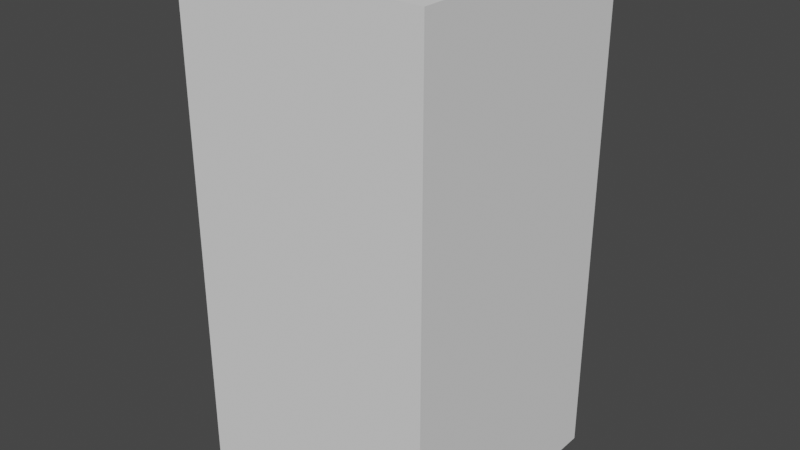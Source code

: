# Source: Target_01_Temp.blend  (saved by Blender 2.80.75; exported with 4.5.12 LTS)
import bpy
from mathutils import Matrix  # noqa: F401  (used for matrix-valued properties, if any)

bpy.ops.wm.read_factory_settings(use_empty=True)
scene = bpy.context.scene
scene.name = 'Scene'

# ---- collections
col_collection = bpy.data.collections.new('Collection'); scene.collection.children.link(col_collection)

# ---- world
world_world = bpy.data.worlds.new('World'); scene.world = world_world
world_world.use_nodes = True; world_world.node_tree.nodes.clear()
_N = world_world.node_tree.nodes; _L = world_world.node_tree.links
n0 = _N.new('ShaderNodeOutputWorld'); n0.name = 'World Output'; n0.location = (300, 300)
n1 = _N.new('ShaderNodeBackground'); n1.name = 'Background'; n1.location = (10, 300)
n1.inputs[0].default_value = (0.05088, 0.05088, 0.05088, 1.0)
_L.new(n1.outputs[0], n0.inputs[0])
n0.is_active_output = True
world_world.color = (0.05088, 0.05088, 0.05088)
world_world.use_sun_shadow = False
world_world.sun_shadow_jitter_overblur = 0.0

# ---- meshes
me_cube_001 = bpy.data.meshes.new('Cube.001')
me_cube_001.from_pydata([(-0.1, -0.2, 0.1), (-0.1, 0.2, 0.1), (-0.1, -0.2, -0.1), (-0.1, 0.2, -0.1), (0.1, -0.2, 0.1), (0.1, 0.2, 0.1), (0.1, -0.2, -0.1), (0.1, 0.2, -0.1)], [], [(0, 1, 3, 2), (2, 3, 7, 6), (6, 7, 5, 4), (4, 5, 1, 0), (2, 6, 4, 0), (7, 3, 1, 5)])
_uv = me_cube_001.uv_layers.new(name='UVMap')
_uv.uv.foreach_set('vector', [0.375, 0.0, 0.625, 0.0, 0.625, 0.25, 0.375, 0.25, 0.375, 0.25, 0.625, 0.25, 0.625, 0.5, 0.375, 0.5, 0.375, 0.5, 0.625, 0.5, 0.625, 0.75, 0.375, 0.75, 0.375, 0.75, 0.625, 0.75, 0.625, 1.0, 0.375, 1.0, 0.125, 0.5, 0.375, 0.5, 0.375, 0.75, 0.125, 0.75, 0.625, 0.5, 0.875, 0.5, 0.875, 0.75, 0.625, 0.75])
me_cube_001.use_remesh_preserve_volume = False
me_cube_001.use_remesh_preserve_attributes = False
me_cube_001.use_mirror_vertex_groups = False
me_cube_001.update()

# ---- objects
ob_cube = bpy.data.objects.new('Cube', me_cube_001)

# ---- transforms, parenting, visibility, modifiers, constraints
ob_cube.location = (0.0, 0.0, 0.0)
ob_cube.rotation_euler = (1.571, 0.0, 0.0)
ob_cube.lineart.crease_threshold = 0.0

# ---- collection membership
col_collection.objects.link(ob_cube)

# ---- scene / render settings (as saved in the file)
scene.frame_start = 1; scene.frame_end = 250; scene.frame_set(1)
scene.render.engine = 'BLENDER_EEVEE_NEXT'
scene.cycles.use_denoising = False
scene.cycles.samples = 128
scene.cycles.sampling_pattern = 'TABULATED_SOBOL'
scene.cycles.use_adaptive_sampling = False
scene.cycles.use_light_tree = False
scene.view_settings.view_transform = 'Filmic'
bpy.context.view_layer.update()

# ---- added for rendering (the .blend has no active camera and no usable light): camera, sun
cam_auto = bpy.data.cameras.new('AutoCamera')
cam_auto.lens = 50.0
cam_auto.sensor_width = 36.0
cam_auto.clip_end = 1000.0
ob_auto_camera = bpy.data.objects.new('AutoCamera', cam_auto)
scene.collection.objects.link(ob_auto_camera)
ob_auto_camera.location = (0.453266, -0.543919, 0.362613)
ob_auto_camera.rotation_euler = (1.09748, -7.21219e-08, 0.694738)
scene.camera = ob_auto_camera
light_auto_sun = bpy.data.lights.new('AutoSun', 'SUN')
light_auto_sun.energy = 3.0
light_auto_sun.angle = 0.0523599
ob_auto_sun = bpy.data.objects.new('AutoSun', light_auto_sun)
scene.collection.objects.link(ob_auto_sun)
ob_auto_sun.rotation_euler = (0.872665, 0.174533, 0.523599)
bpy.context.view_layer.update()
